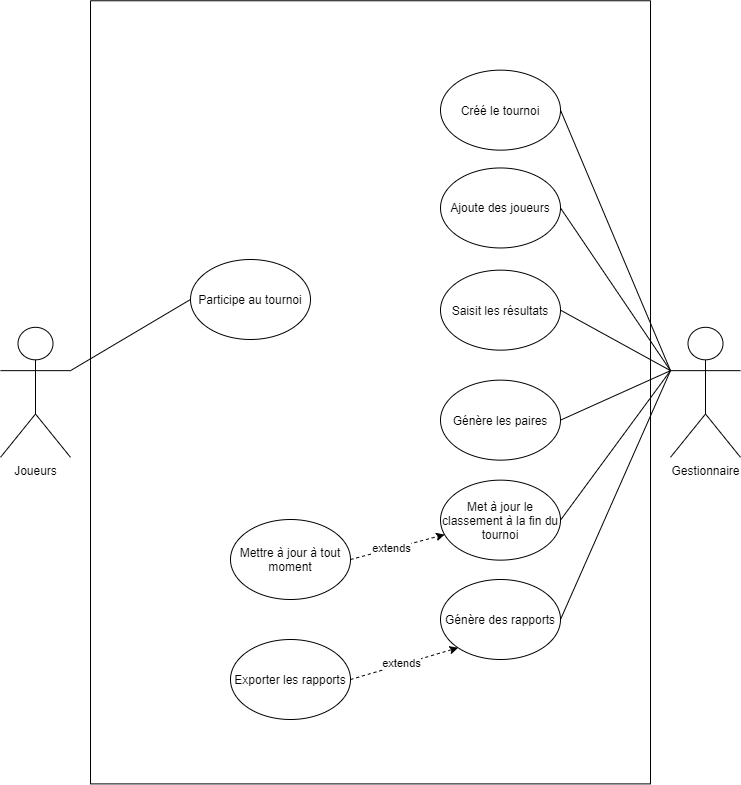

The diagram above was exported from draw.io. Its source (the exported page's mxGraphModel, read from the mxfile embedded in the PNG):
<mxGraphModel dx="1422" dy="1931" grid="1" gridSize="10" guides="1" tooltips="1" connect="1" arrows="1" fold="1" page="1" pageScale="1" pageWidth="827" pageHeight="1169" math="0" shadow="0">
  <root>
    <mxCell id="WIyWlLk6GJQsqaUBKTNV-0" />
    <mxCell id="WIyWlLk6GJQsqaUBKTNV-1" parent="WIyWlLk6GJQsqaUBKTNV-0" />
    <mxCell id="cQv-mUVfkFZMJJgl7hlA-3" value="" style="rounded=0;whiteSpace=wrap;html=1;rotation=-90;" vertex="1" parent="WIyWlLk6GJQsqaUBKTNV-1">
      <mxGeometry x="48.44" y="2.82" width="783.13" height="560" as="geometry" />
    </mxCell>
    <mxCell id="cQv-mUVfkFZMJJgl7hlA-0" value="Joueurs" style="shape=umlActor;verticalLabelPosition=bottom;verticalAlign=top;html=1;outlineConnect=0;" vertex="1" parent="WIyWlLk6GJQsqaUBKTNV-1">
      <mxGeometry x="70" y="217.82" width="70" height="130" as="geometry" />
    </mxCell>
    <mxCell id="cQv-mUVfkFZMJJgl7hlA-6" value="Créé le tournoi" style="ellipse;whiteSpace=wrap;html=1;fillColor=#ffffff;" vertex="1" parent="WIyWlLk6GJQsqaUBKTNV-1">
      <mxGeometry x="510" y="-39.360000000000014" width="120" height="80" as="geometry" />
    </mxCell>
    <mxCell id="cQv-mUVfkFZMJJgl7hlA-7" value="Gestionnaire" style="shape=umlActor;verticalLabelPosition=bottom;verticalAlign=top;html=1;outlineConnect=0;" vertex="1" parent="WIyWlLk6GJQsqaUBKTNV-1">
      <mxGeometry x="739.9999999999999" y="217.82" width="70" height="130" as="geometry" />
    </mxCell>
    <mxCell id="cQv-mUVfkFZMJJgl7hlA-8" value="Ajoute des joueurs" style="ellipse;whiteSpace=wrap;html=1;fillColor=#ffffff;" vertex="1" parent="WIyWlLk6GJQsqaUBKTNV-1">
      <mxGeometry x="510" y="58.45999999999998" width="120" height="80" as="geometry" />
    </mxCell>
    <mxCell id="cQv-mUVfkFZMJJgl7hlA-10" value="Saisit les résultats" style="ellipse;whiteSpace=wrap;html=1;fillColor=#ffffff;" vertex="1" parent="WIyWlLk6GJQsqaUBKTNV-1">
      <mxGeometry x="510" y="160.64" width="120" height="80" as="geometry" />
    </mxCell>
    <mxCell id="cQv-mUVfkFZMJJgl7hlA-11" value="Génère les paires" style="ellipse;whiteSpace=wrap;html=1;fillColor=#ffffff;" vertex="1" parent="WIyWlLk6GJQsqaUBKTNV-1">
      <mxGeometry x="510" y="270.64" width="120" height="80" as="geometry" />
    </mxCell>
    <mxCell id="cQv-mUVfkFZMJJgl7hlA-12" value="Met à jour le classement à la fin du tournoi" style="ellipse;whiteSpace=wrap;html=1;fillColor=#ffffff;" vertex="1" parent="WIyWlLk6GJQsqaUBKTNV-1">
      <mxGeometry x="510" y="370.64" width="120" height="80" as="geometry" />
    </mxCell>
    <mxCell id="cQv-mUVfkFZMJJgl7hlA-15" value="Mettre à jour à tout moment" style="ellipse;whiteSpace=wrap;html=1;fillColor=#ffffff;" vertex="1" parent="WIyWlLk6GJQsqaUBKTNV-1">
      <mxGeometry x="300" y="410" width="120" height="80" as="geometry" />
    </mxCell>
    <mxCell id="cQv-mUVfkFZMJJgl7hlA-16" value="" style="endArrow=classic;html=1;exitX=1;exitY=0.5;exitDx=0;exitDy=0;dashed=1;" edge="1" parent="WIyWlLk6GJQsqaUBKTNV-1" source="cQv-mUVfkFZMJJgl7hlA-15" target="cQv-mUVfkFZMJJgl7hlA-12">
      <mxGeometry width="50" height="50" relative="1" as="geometry">
        <mxPoint x="390" y="290" as="sourcePoint" />
        <mxPoint x="440" y="240" as="targetPoint" />
      </mxGeometry>
    </mxCell>
    <mxCell id="cQv-mUVfkFZMJJgl7hlA-17" value="extends" style="edgeLabel;html=1;align=center;verticalAlign=middle;resizable=0;points=[];" vertex="1" connectable="0" parent="cQv-mUVfkFZMJJgl7hlA-16">
      <mxGeometry x="0.4222" y="1" relative="1" as="geometry">
        <mxPoint x="-26" y="7" as="offset" />
      </mxGeometry>
    </mxCell>
    <mxCell id="cQv-mUVfkFZMJJgl7hlA-18" value="" style="endArrow=none;html=1;strokeColor=#000000;exitX=0;exitY=0.3333333333333333;exitDx=0;exitDy=0;exitPerimeter=0;entryX=1;entryY=0.5;entryDx=0;entryDy=0;endFill=0;" edge="1" parent="WIyWlLk6GJQsqaUBKTNV-1" source="cQv-mUVfkFZMJJgl7hlA-7" target="cQv-mUVfkFZMJJgl7hlA-6">
      <mxGeometry width="50" height="50" relative="1" as="geometry">
        <mxPoint x="390" y="290" as="sourcePoint" />
        <mxPoint x="630" y="78" as="targetPoint" />
      </mxGeometry>
    </mxCell>
    <mxCell id="cQv-mUVfkFZMJJgl7hlA-19" value="" style="endArrow=none;html=1;strokeColor=#000000;exitX=0;exitY=0.3333333333333333;exitDx=0;exitDy=0;exitPerimeter=0;entryX=1;entryY=0.5;entryDx=0;entryDy=0;endFill=0;" edge="1" parent="WIyWlLk6GJQsqaUBKTNV-1" source="cQv-mUVfkFZMJJgl7hlA-7" target="cQv-mUVfkFZMJJgl7hlA-8">
      <mxGeometry width="50" height="50" relative="1" as="geometry">
        <mxPoint x="750" y="271.15333333333365" as="sourcePoint" />
        <mxPoint x="630" y="180" as="targetPoint" />
      </mxGeometry>
    </mxCell>
    <mxCell id="cQv-mUVfkFZMJJgl7hlA-20" value="" style="endArrow=none;html=1;strokeColor=#000000;entryX=1;entryY=0.5;entryDx=0;entryDy=0;exitX=0;exitY=0.3333333333333333;exitDx=0;exitDy=0;exitPerimeter=0;endFill=0;" edge="1" parent="WIyWlLk6GJQsqaUBKTNV-1" source="cQv-mUVfkFZMJJgl7hlA-7" target="cQv-mUVfkFZMJJgl7hlA-10">
      <mxGeometry width="50" height="50" relative="1" as="geometry">
        <mxPoint x="750" y="271.15333333333365" as="sourcePoint" />
        <mxPoint x="640" y="185.63999999999987" as="targetPoint" />
      </mxGeometry>
    </mxCell>
    <mxCell id="cQv-mUVfkFZMJJgl7hlA-21" value="" style="endArrow=none;html=1;strokeColor=#000000;entryX=1;entryY=0.5;entryDx=0;entryDy=0;exitX=0;exitY=0.3333333333333333;exitDx=0;exitDy=0;exitPerimeter=0;endFill=0;" edge="1" parent="WIyWlLk6GJQsqaUBKTNV-1" source="cQv-mUVfkFZMJJgl7hlA-7" target="cQv-mUVfkFZMJJgl7hlA-11">
      <mxGeometry width="50" height="50" relative="1" as="geometry">
        <mxPoint x="750" y="271.15333333333365" as="sourcePoint" />
        <mxPoint x="640" y="287.82000000000016" as="targetPoint" />
      </mxGeometry>
    </mxCell>
    <mxCell id="cQv-mUVfkFZMJJgl7hlA-22" value="" style="endArrow=none;html=1;strokeColor=#000000;entryX=1;entryY=0.5;entryDx=0;entryDy=0;exitX=0;exitY=0.3333333333333333;exitDx=0;exitDy=0;exitPerimeter=0;endFill=0;" edge="1" parent="WIyWlLk6GJQsqaUBKTNV-1" source="cQv-mUVfkFZMJJgl7hlA-7" target="cQv-mUVfkFZMJJgl7hlA-12">
      <mxGeometry width="50" height="50" relative="1" as="geometry">
        <mxPoint x="750" y="271.15333333333365" as="sourcePoint" />
        <mxPoint x="640" y="397.82000000000016" as="targetPoint" />
      </mxGeometry>
    </mxCell>
    <mxCell id="cQv-mUVfkFZMJJgl7hlA-23" value="Participe au tournoi" style="ellipse;whiteSpace=wrap;html=1;fillColor=#ffffff;" vertex="1" parent="WIyWlLk6GJQsqaUBKTNV-1">
      <mxGeometry x="260" y="150" width="120" height="80" as="geometry" />
    </mxCell>
    <mxCell id="cQv-mUVfkFZMJJgl7hlA-24" value="Génère des rapports" style="ellipse;whiteSpace=wrap;html=1;fillColor=#ffffff;" vertex="1" parent="WIyWlLk6GJQsqaUBKTNV-1">
      <mxGeometry x="510" y="470" width="120" height="80" as="geometry" />
    </mxCell>
    <mxCell id="cQv-mUVfkFZMJJgl7hlA-25" value="" style="endArrow=none;html=1;strokeColor=#000000;entryX=1;entryY=0.5;entryDx=0;entryDy=0;exitX=0;exitY=0.3333333333333333;exitDx=0;exitDy=0;exitPerimeter=0;endFill=0;" edge="1" parent="WIyWlLk6GJQsqaUBKTNV-1" target="cQv-mUVfkFZMJJgl7hlA-24" source="cQv-mUVfkFZMJJgl7hlA-7">
      <mxGeometry width="50" height="50" relative="1" as="geometry">
        <mxPoint x="740" y="395.00333333333367" as="sourcePoint" />
        <mxPoint x="640" y="531.6700000000002" as="targetPoint" />
      </mxGeometry>
    </mxCell>
    <mxCell id="cQv-mUVfkFZMJJgl7hlA-26" value="" style="endArrow=none;html=1;strokeColor=#000000;entryX=1;entryY=0.3333333333333333;entryDx=0;entryDy=0;exitX=0;exitY=0.5;exitDx=0;exitDy=0;endFill=0;entryPerimeter=0;" edge="1" parent="WIyWlLk6GJQsqaUBKTNV-1" source="cQv-mUVfkFZMJJgl7hlA-23" target="cQv-mUVfkFZMJJgl7hlA-0">
      <mxGeometry width="50" height="50" relative="1" as="geometry">
        <mxPoint x="290" y="260.00333333333367" as="sourcePoint" />
        <mxPoint x="180" y="309.4899999999999" as="targetPoint" />
      </mxGeometry>
    </mxCell>
    <mxCell id="cQv-mUVfkFZMJJgl7hlA-27" value="Exporter les rapports" style="ellipse;whiteSpace=wrap;html=1;fillColor=#ffffff;" vertex="1" parent="WIyWlLk6GJQsqaUBKTNV-1">
      <mxGeometry x="300" y="530" width="120" height="80" as="geometry" />
    </mxCell>
    <mxCell id="cQv-mUVfkFZMJJgl7hlA-28" value="" style="endArrow=classic;html=1;exitX=1;exitY=0.5;exitDx=0;exitDy=0;dashed=1;entryX=0;entryY=1;entryDx=0;entryDy=0;" edge="1" parent="WIyWlLk6GJQsqaUBKTNV-1" source="cQv-mUVfkFZMJJgl7hlA-27" target="cQv-mUVfkFZMJJgl7hlA-24">
      <mxGeometry width="50" height="50" relative="1" as="geometry">
        <mxPoint x="390" y="425" as="sourcePoint" />
        <mxPoint x="514.1007266935931" y="560.1738110596657" as="targetPoint" />
      </mxGeometry>
    </mxCell>
    <mxCell id="cQv-mUVfkFZMJJgl7hlA-29" value="extends" style="edgeLabel;html=1;align=center;verticalAlign=middle;resizable=0;points=[];" vertex="1" connectable="0" parent="cQv-mUVfkFZMJJgl7hlA-28">
      <mxGeometry x="0.4222" y="1" relative="1" as="geometry">
        <mxPoint x="-26" y="7" as="offset" />
      </mxGeometry>
    </mxCell>
  </root>
</mxGraphModel>